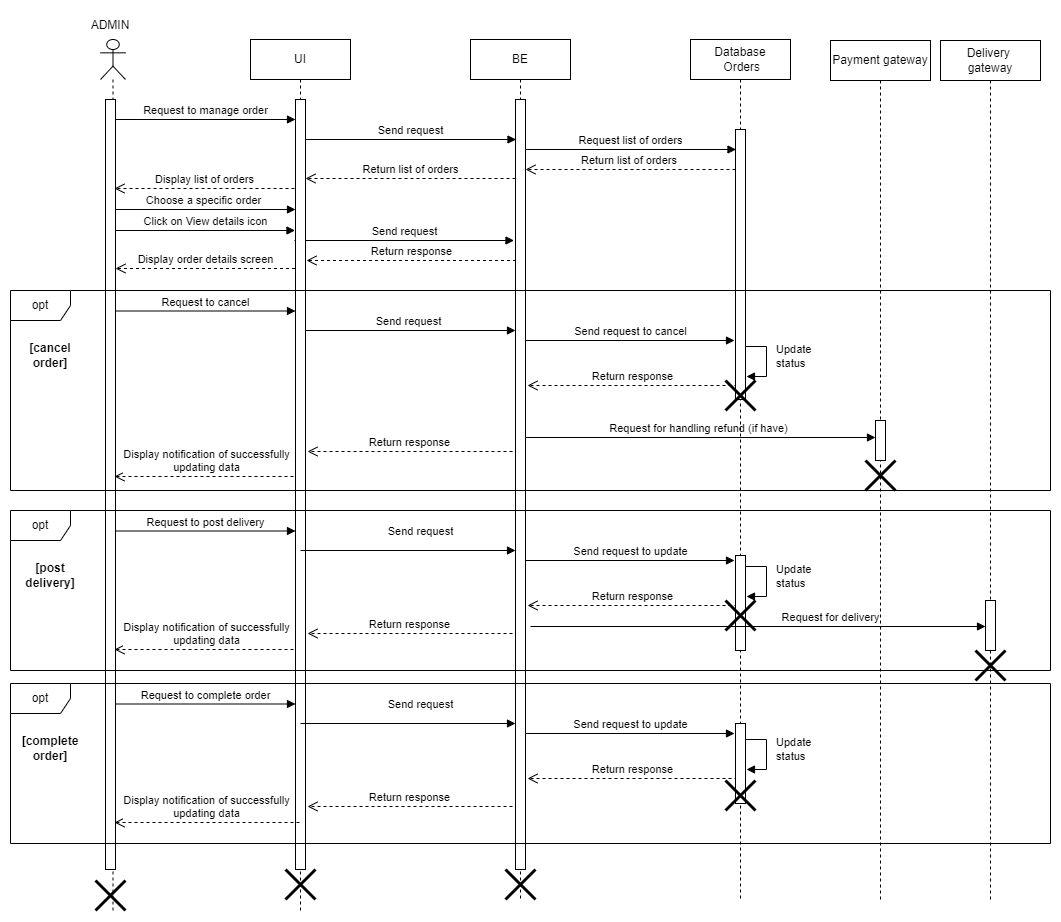

The diagram above was exported from draw.io. Its source (the exported page's mxGraphModel, read from the mxfile embedded in the PNG):
<mxGraphModel dx="1050" dy="557" grid="0" gridSize="10" guides="1" tooltips="1" connect="1" arrows="1" fold="1" page="1" pageScale="1" pageWidth="827" pageHeight="1169" math="0" shadow="0">
  <root>
    <mxCell id="0" />
    <mxCell id="1" parent="0" />
    <mxCell id="beSjhDheRXawOtJmo61m-1" value="Display notification of successfully&lt;br&gt;updating data" style="html=1;verticalAlign=bottom;endArrow=open;dashed=1;endSize=8;curved=0;rounded=0;" edge="1" parent="1">
      <mxGeometry relative="1" as="geometry">
        <mxPoint x="519" y="749" as="sourcePoint" />
        <mxPoint x="334" y="749" as="targetPoint" />
      </mxGeometry>
    </mxCell>
    <mxCell id="beSjhDheRXawOtJmo61m-2" value="Request for handling refund (if have)" style="html=1;verticalAlign=bottom;endArrow=block;curved=0;rounded=0;" edge="1" parent="1" target="beSjhDheRXawOtJmo61m-36">
      <mxGeometry width="80" relative="1" as="geometry">
        <mxPoint x="741" y="537" as="sourcePoint" />
        <mxPoint x="1126" y="537" as="targetPoint" />
      </mxGeometry>
    </mxCell>
    <mxCell id="beSjhDheRXawOtJmo61m-3" value="Display notification of successfully&lt;br&gt;updating data" style="html=1;verticalAlign=bottom;endArrow=open;dashed=1;endSize=8;curved=0;rounded=0;" edge="1" parent="1">
      <mxGeometry relative="1" as="geometry">
        <mxPoint x="519" y="576" as="sourcePoint" />
        <mxPoint x="334" y="576" as="targetPoint" />
      </mxGeometry>
    </mxCell>
    <mxCell id="beSjhDheRXawOtJmo61m-4" value="Return response" style="html=1;verticalAlign=bottom;endArrow=open;dashed=1;endSize=8;curved=0;rounded=0;" edge="1" parent="1">
      <mxGeometry relative="1" as="geometry">
        <mxPoint x="957" y="485" as="sourcePoint" />
        <mxPoint x="747" y="485" as="targetPoint" />
      </mxGeometry>
    </mxCell>
    <mxCell id="beSjhDheRXawOtJmo61m-5" value="Update&lt;br&gt;status" style="html=1;align=left;spacingLeft=2;endArrow=block;rounded=0;edgeStyle=orthogonalEdgeStyle;curved=0;rounded=0;" edge="1" parent="1">
      <mxGeometry x="-0.0788" y="6" relative="1" as="geometry">
        <mxPoint x="961" y="446" as="sourcePoint" />
        <Array as="points">
          <mxPoint x="986" y="446" />
          <mxPoint x="986" y="476" />
        </Array>
        <mxPoint x="966" y="476" as="targetPoint" />
        <mxPoint as="offset" />
      </mxGeometry>
    </mxCell>
    <mxCell id="beSjhDheRXawOtJmo61m-6" value="Send request" style="html=1;verticalAlign=bottom;endArrow=block;curved=0;rounded=0;" edge="1" parent="1" target="beSjhDheRXawOtJmo61m-15">
      <mxGeometry width="80" relative="1" as="geometry">
        <mxPoint x="520" y="430" as="sourcePoint" />
        <mxPoint x="600" y="430" as="targetPoint" />
      </mxGeometry>
    </mxCell>
    <mxCell id="beSjhDheRXawOtJmo61m-7" value="Send request" style="html=1;verticalAlign=bottom;endArrow=block;curved=0;rounded=0;" edge="1" parent="1">
      <mxGeometry width="80" relative="1" as="geometry">
        <mxPoint x="514" y="340" as="sourcePoint" />
        <mxPoint x="733.5" y="340" as="targetPoint" />
      </mxGeometry>
    </mxCell>
    <mxCell id="beSjhDheRXawOtJmo61m-8" value="Choose a specific order" style="html=1;verticalAlign=bottom;endArrow=block;curved=0;rounded=0;" edge="1" parent="1" target="beSjhDheRXawOtJmo61m-12">
      <mxGeometry width="80" relative="1" as="geometry">
        <mxPoint x="330" y="309" as="sourcePoint" />
        <mxPoint x="410" y="309" as="targetPoint" />
      </mxGeometry>
    </mxCell>
    <mxCell id="beSjhDheRXawOtJmo61m-9" value="" style="shape=umlLifeline;perimeter=lifelinePerimeter;whiteSpace=wrap;html=1;container=1;dropTarget=0;collapsible=0;recursiveResize=0;outlineConnect=0;portConstraint=eastwest;newEdgeStyle={&quot;curved&quot;:0,&quot;rounded&quot;:0};participant=umlActor;" vertex="1" parent="1">
      <mxGeometry x="320" y="139" width="25" height="871" as="geometry" />
    </mxCell>
    <mxCell id="beSjhDheRXawOtJmo61m-10" value="" style="html=1;points=[[0,0,0,0,5],[0,1,0,0,-5],[1,0,0,0,5],[1,1,0,0,-5]];perimeter=orthogonalPerimeter;outlineConnect=0;targetShapes=umlLifeline;portConstraint=eastwest;newEdgeStyle={&quot;curved&quot;:0,&quot;rounded&quot;:0};" vertex="1" parent="beSjhDheRXawOtJmo61m-9">
      <mxGeometry x="5" y="60" width="10" height="770" as="geometry" />
    </mxCell>
    <mxCell id="beSjhDheRXawOtJmo61m-11" value="UI" style="shape=umlLifeline;perimeter=lifelinePerimeter;whiteSpace=wrap;html=1;container=1;dropTarget=0;collapsible=0;recursiveResize=0;outlineConnect=0;portConstraint=eastwest;newEdgeStyle={&quot;curved&quot;:0,&quot;rounded&quot;:0};" vertex="1" parent="1">
      <mxGeometry x="470" y="139" width="100" height="871" as="geometry" />
    </mxCell>
    <mxCell id="beSjhDheRXawOtJmo61m-12" value="" style="html=1;points=[[0,0,0,0,5],[0,1,0,0,-5],[1,0,0,0,5],[1,1,0,0,-5]];perimeter=orthogonalPerimeter;outlineConnect=0;targetShapes=umlLifeline;portConstraint=eastwest;newEdgeStyle={&quot;curved&quot;:0,&quot;rounded&quot;:0};" vertex="1" parent="beSjhDheRXawOtJmo61m-11">
      <mxGeometry x="45" y="60" width="10" height="770" as="geometry" />
    </mxCell>
    <mxCell id="beSjhDheRXawOtJmo61m-13" value="" style="shape=umlDestroy;whiteSpace=wrap;html=1;strokeWidth=3;targetShapes=umlLifeline;" vertex="1" parent="beSjhDheRXawOtJmo61m-11">
      <mxGeometry x="35" y="830" width="30" height="30" as="geometry" />
    </mxCell>
    <mxCell id="beSjhDheRXawOtJmo61m-14" value="BE" style="shape=umlLifeline;perimeter=lifelinePerimeter;whiteSpace=wrap;html=1;container=1;dropTarget=0;collapsible=0;recursiveResize=0;outlineConnect=0;portConstraint=eastwest;newEdgeStyle={&quot;curved&quot;:0,&quot;rounded&quot;:0};" vertex="1" parent="1">
      <mxGeometry x="690" y="139" width="100" height="861" as="geometry" />
    </mxCell>
    <mxCell id="beSjhDheRXawOtJmo61m-15" value="" style="html=1;points=[[0,0,0,0,5],[0,1,0,0,-5],[1,0,0,0,5],[1,1,0,0,-5]];perimeter=orthogonalPerimeter;outlineConnect=0;targetShapes=umlLifeline;portConstraint=eastwest;newEdgeStyle={&quot;curved&quot;:0,&quot;rounded&quot;:0};" vertex="1" parent="beSjhDheRXawOtJmo61m-14">
      <mxGeometry x="45" y="60" width="10" height="770" as="geometry" />
    </mxCell>
    <mxCell id="beSjhDheRXawOtJmo61m-16" value="" style="shape=umlDestroy;whiteSpace=wrap;html=1;strokeWidth=3;targetShapes=umlLifeline;" vertex="1" parent="beSjhDheRXawOtJmo61m-14">
      <mxGeometry x="35" y="830" width="30" height="30" as="geometry" />
    </mxCell>
    <mxCell id="beSjhDheRXawOtJmo61m-17" value="Database&lt;br&gt;&amp;nbsp;Orders" style="shape=umlLifeline;perimeter=lifelinePerimeter;whiteSpace=wrap;html=1;container=1;dropTarget=0;collapsible=0;recursiveResize=0;outlineConnect=0;portConstraint=eastwest;newEdgeStyle={&quot;curved&quot;:0,&quot;rounded&quot;:0};" vertex="1" parent="1">
      <mxGeometry x="910" y="139" width="100" height="861" as="geometry" />
    </mxCell>
    <mxCell id="beSjhDheRXawOtJmo61m-18" value="" style="html=1;points=[[0,0,0,0,5],[0,1,0,0,-5],[1,0,0,0,5],[1,1,0,0,-5]];perimeter=orthogonalPerimeter;outlineConnect=0;targetShapes=umlLifeline;portConstraint=eastwest;newEdgeStyle={&quot;curved&quot;:0,&quot;rounded&quot;:0};" vertex="1" parent="beSjhDheRXawOtJmo61m-17">
      <mxGeometry x="45" y="90" width="10" height="270" as="geometry" />
    </mxCell>
    <mxCell id="beSjhDheRXawOtJmo61m-19" value="Request to manage order" style="html=1;verticalAlign=bottom;endArrow=block;curved=0;rounded=0;" edge="1" parent="1">
      <mxGeometry width="80" relative="1" as="geometry">
        <mxPoint x="335" y="219" as="sourcePoint" />
        <mxPoint x="515" y="219" as="targetPoint" />
      </mxGeometry>
    </mxCell>
    <mxCell id="beSjhDheRXawOtJmo61m-20" value="Send request" style="html=1;verticalAlign=bottom;endArrow=block;curved=0;rounded=0;" edge="1" parent="1" source="beSjhDheRXawOtJmo61m-12">
      <mxGeometry width="80" relative="1" as="geometry">
        <mxPoint x="530" y="239" as="sourcePoint" />
        <mxPoint x="735.5" y="239" as="targetPoint" />
      </mxGeometry>
    </mxCell>
    <mxCell id="beSjhDheRXawOtJmo61m-21" value="Request list of orders" style="html=1;verticalAlign=bottom;endArrow=block;curved=0;rounded=0;" edge="1" parent="1">
      <mxGeometry width="80" relative="1" as="geometry">
        <mxPoint x="745" y="249" as="sourcePoint" />
        <mxPoint x="955.5" y="249" as="targetPoint" />
      </mxGeometry>
    </mxCell>
    <mxCell id="beSjhDheRXawOtJmo61m-22" value="Return list of orders&amp;nbsp;" style="html=1;verticalAlign=bottom;endArrow=open;dashed=1;endSize=8;curved=0;rounded=0;" edge="1" parent="1">
      <mxGeometry relative="1" as="geometry">
        <mxPoint x="955" y="269" as="sourcePoint" />
        <mxPoint x="745" y="269" as="targetPoint" />
      </mxGeometry>
    </mxCell>
    <mxCell id="beSjhDheRXawOtJmo61m-23" value="Return list of orders" style="html=1;verticalAlign=bottom;endArrow=open;dashed=1;endSize=8;curved=0;rounded=0;" edge="1" parent="1">
      <mxGeometry relative="1" as="geometry">
        <mxPoint x="735" y="278" as="sourcePoint" />
        <mxPoint x="525" y="278" as="targetPoint" />
      </mxGeometry>
    </mxCell>
    <mxCell id="beSjhDheRXawOtJmo61m-24" value="Display list of orders" style="html=1;verticalAlign=bottom;endArrow=open;dashed=1;endSize=8;curved=0;rounded=0;" edge="1" parent="1">
      <mxGeometry relative="1" as="geometry">
        <mxPoint x="514" y="288" as="sourcePoint" />
        <mxPoint x="334" y="288" as="targetPoint" />
      </mxGeometry>
    </mxCell>
    <mxCell id="beSjhDheRXawOtJmo61m-25" value="ADMIN" style="text;html=1;strokeColor=none;fillColor=none;align=center;verticalAlign=middle;whiteSpace=wrap;rounded=0;" vertex="1" parent="1">
      <mxGeometry x="300" y="110" width="60" height="30" as="geometry" />
    </mxCell>
    <mxCell id="beSjhDheRXawOtJmo61m-26" value="opt" style="shape=umlFrame;whiteSpace=wrap;html=1;pointerEvents=0;" vertex="1" parent="1">
      <mxGeometry x="230" y="390" width="1040" height="200" as="geometry" />
    </mxCell>
    <mxCell id="beSjhDheRXawOtJmo61m-27" value="&lt;b&gt;[cancel&lt;br&gt;order]&lt;/b&gt;" style="text;html=1;strokeColor=none;fillColor=none;align=center;verticalAlign=middle;whiteSpace=wrap;rounded=0;" vertex="1" parent="1">
      <mxGeometry x="240" y="440" width="60" height="30" as="geometry" />
    </mxCell>
    <mxCell id="beSjhDheRXawOtJmo61m-28" value="Request to cancel" style="html=1;verticalAlign=bottom;endArrow=block;curved=0;rounded=0;" edge="1" parent="1">
      <mxGeometry width="80" relative="1" as="geometry">
        <mxPoint x="335" y="410.5" as="sourcePoint" />
        <mxPoint x="515" y="410.5" as="targetPoint" />
      </mxGeometry>
    </mxCell>
    <mxCell id="beSjhDheRXawOtJmo61m-29" value="Click on View details icon" style="html=1;verticalAlign=bottom;endArrow=block;curved=0;rounded=0;" edge="1" parent="1">
      <mxGeometry width="80" relative="1" as="geometry">
        <mxPoint x="335" y="330" as="sourcePoint" />
        <mxPoint x="514.5" y="330" as="targetPoint" />
      </mxGeometry>
    </mxCell>
    <mxCell id="beSjhDheRXawOtJmo61m-30" value="" style="shape=umlDestroy;whiteSpace=wrap;html=1;strokeWidth=3;targetShapes=umlLifeline;" vertex="1" parent="1">
      <mxGeometry x="945" y="480" width="30" height="30" as="geometry" />
    </mxCell>
    <mxCell id="beSjhDheRXawOtJmo61m-31" value="Display order details screen" style="html=1;verticalAlign=bottom;endArrow=open;dashed=1;endSize=8;curved=0;rounded=0;" edge="1" parent="1">
      <mxGeometry relative="1" as="geometry">
        <mxPoint x="514.5" y="368" as="sourcePoint" />
        <mxPoint x="335" y="368" as="targetPoint" />
      </mxGeometry>
    </mxCell>
    <mxCell id="beSjhDheRXawOtJmo61m-32" value="Return response" style="html=1;verticalAlign=bottom;endArrow=open;dashed=1;endSize=8;curved=0;rounded=0;" edge="1" parent="1">
      <mxGeometry relative="1" as="geometry">
        <mxPoint x="735.5" y="360" as="sourcePoint" />
        <mxPoint x="526" y="360" as="targetPoint" />
      </mxGeometry>
    </mxCell>
    <mxCell id="beSjhDheRXawOtJmo61m-33" value="Send request to cancel" style="html=1;verticalAlign=bottom;endArrow=block;curved=0;rounded=0;" edge="1" parent="1" source="beSjhDheRXawOtJmo61m-15">
      <mxGeometry x="0.0048" width="80" relative="1" as="geometry">
        <mxPoint x="749" y="440" as="sourcePoint" />
        <mxPoint x="954" y="440" as="targetPoint" />
        <mxPoint as="offset" />
      </mxGeometry>
    </mxCell>
    <mxCell id="beSjhDheRXawOtJmo61m-34" value="Return response" style="html=1;verticalAlign=bottom;endArrow=open;dashed=1;endSize=8;curved=0;rounded=0;" edge="1" parent="1">
      <mxGeometry relative="1" as="geometry">
        <mxPoint x="732" y="551" as="sourcePoint" />
        <mxPoint x="527" y="551" as="targetPoint" />
      </mxGeometry>
    </mxCell>
    <mxCell id="beSjhDheRXawOtJmo61m-35" value="Payment gateway" style="shape=umlLifeline;perimeter=lifelinePerimeter;whiteSpace=wrap;html=1;container=1;dropTarget=0;collapsible=0;recursiveResize=0;outlineConnect=0;portConstraint=eastwest;newEdgeStyle={&quot;curved&quot;:0,&quot;rounded&quot;:0};" vertex="1" parent="1">
      <mxGeometry x="1050" y="140" width="100" height="860" as="geometry" />
    </mxCell>
    <mxCell id="beSjhDheRXawOtJmo61m-36" value="" style="html=1;points=[[0,0,0,0,5],[0,1,0,0,-5],[1,0,0,0,5],[1,1,0,0,-5]];perimeter=orthogonalPerimeter;outlineConnect=0;targetShapes=umlLifeline;portConstraint=eastwest;newEdgeStyle={&quot;curved&quot;:0,&quot;rounded&quot;:0};" vertex="1" parent="beSjhDheRXawOtJmo61m-35">
      <mxGeometry x="45" y="380" width="10" height="40" as="geometry" />
    </mxCell>
    <mxCell id="beSjhDheRXawOtJmo61m-37" value="" style="shape=umlDestroy;whiteSpace=wrap;html=1;strokeWidth=3;targetShapes=umlLifeline;" vertex="1" parent="beSjhDheRXawOtJmo61m-35">
      <mxGeometry x="35" y="420" width="30" height="30" as="geometry" />
    </mxCell>
    <mxCell id="beSjhDheRXawOtJmo61m-38" value="Return response" style="html=1;verticalAlign=bottom;endArrow=open;dashed=1;endSize=8;curved=0;rounded=0;" edge="1" parent="1">
      <mxGeometry relative="1" as="geometry">
        <mxPoint x="957" y="705" as="sourcePoint" />
        <mxPoint x="747" y="705" as="targetPoint" />
      </mxGeometry>
    </mxCell>
    <mxCell id="beSjhDheRXawOtJmo61m-39" value="Update&lt;br&gt;status" style="html=1;align=left;spacingLeft=2;endArrow=block;rounded=0;edgeStyle=orthogonalEdgeStyle;curved=0;rounded=0;" edge="1" parent="1">
      <mxGeometry x="-0.0788" y="6" relative="1" as="geometry">
        <mxPoint x="961" y="666" as="sourcePoint" />
        <Array as="points">
          <mxPoint x="986" y="666" />
          <mxPoint x="986" y="696" />
        </Array>
        <mxPoint x="966" y="696" as="targetPoint" />
        <mxPoint as="offset" />
      </mxGeometry>
    </mxCell>
    <mxCell id="beSjhDheRXawOtJmo61m-40" value="Send request" style="html=1;verticalAlign=bottom;endArrow=block;curved=0;rounded=0;" edge="1" parent="1">
      <mxGeometry x="0.1163" y="10" width="80" relative="1" as="geometry">
        <mxPoint x="520" y="650" as="sourcePoint" />
        <mxPoint x="735" y="650" as="targetPoint" />
        <mxPoint as="offset" />
      </mxGeometry>
    </mxCell>
    <mxCell id="beSjhDheRXawOtJmo61m-41" value="opt" style="shape=umlFrame;whiteSpace=wrap;html=1;pointerEvents=0;" vertex="1" parent="1">
      <mxGeometry x="230" y="610" width="1040" height="160" as="geometry" />
    </mxCell>
    <mxCell id="beSjhDheRXawOtJmo61m-42" value="&lt;b&gt;[post delivery]&lt;/b&gt;" style="text;html=1;strokeColor=none;fillColor=none;align=center;verticalAlign=middle;whiteSpace=wrap;rounded=0;" vertex="1" parent="1">
      <mxGeometry x="240" y="660" width="60" height="30" as="geometry" />
    </mxCell>
    <mxCell id="beSjhDheRXawOtJmo61m-43" value="Request to post delivery" style="html=1;verticalAlign=bottom;endArrow=block;curved=0;rounded=0;" edge="1" parent="1">
      <mxGeometry width="80" relative="1" as="geometry">
        <mxPoint x="335" y="630.5" as="sourcePoint" />
        <mxPoint x="515" y="630.5" as="targetPoint" />
      </mxGeometry>
    </mxCell>
    <mxCell id="beSjhDheRXawOtJmo61m-44" value="Send request to update" style="html=1;verticalAlign=bottom;endArrow=block;curved=0;rounded=0;" edge="1" parent="1">
      <mxGeometry x="0.0048" width="80" relative="1" as="geometry">
        <mxPoint x="745" y="660" as="sourcePoint" />
        <mxPoint x="954" y="660" as="targetPoint" />
        <mxPoint as="offset" />
      </mxGeometry>
    </mxCell>
    <mxCell id="beSjhDheRXawOtJmo61m-45" value="Return response" style="html=1;verticalAlign=bottom;endArrow=open;dashed=1;endSize=8;curved=0;rounded=0;" edge="1" parent="1">
      <mxGeometry relative="1" as="geometry">
        <mxPoint x="732" y="733" as="sourcePoint" />
        <mxPoint x="527" y="733" as="targetPoint" />
      </mxGeometry>
    </mxCell>
    <mxCell id="beSjhDheRXawOtJmo61m-46" value="Delivery&amp;nbsp;&lt;br&gt;gateway" style="shape=umlLifeline;perimeter=lifelinePerimeter;whiteSpace=wrap;html=1;container=1;dropTarget=0;collapsible=0;recursiveResize=0;outlineConnect=0;portConstraint=eastwest;newEdgeStyle={&quot;curved&quot;:0,&quot;rounded&quot;:0};" vertex="1" parent="1">
      <mxGeometry x="1160" y="140" width="100" height="860" as="geometry" />
    </mxCell>
    <mxCell id="beSjhDheRXawOtJmo61m-47" value="" style="html=1;points=[[0,0,0,0,5],[0,1,0,0,-5],[1,0,0,0,5],[1,1,0,0,-5]];perimeter=orthogonalPerimeter;outlineConnect=0;targetShapes=umlLifeline;portConstraint=eastwest;newEdgeStyle={&quot;curved&quot;:0,&quot;rounded&quot;:0};" vertex="1" parent="beSjhDheRXawOtJmo61m-46">
      <mxGeometry x="45" y="560" width="10" height="50" as="geometry" />
    </mxCell>
    <mxCell id="beSjhDheRXawOtJmo61m-48" value="" style="shape=umlDestroy;whiteSpace=wrap;html=1;strokeWidth=3;targetShapes=umlLifeline;" vertex="1" parent="beSjhDheRXawOtJmo61m-46">
      <mxGeometry x="35" y="610" width="30" height="30" as="geometry" />
    </mxCell>
    <mxCell id="beSjhDheRXawOtJmo61m-49" value="Display notification of successfully&lt;br&gt;updating data" style="html=1;verticalAlign=bottom;endArrow=open;dashed=1;endSize=8;curved=0;rounded=0;" edge="1" parent="1">
      <mxGeometry relative="1" as="geometry">
        <mxPoint x="519" y="922" as="sourcePoint" />
        <mxPoint x="334" y="922" as="targetPoint" />
      </mxGeometry>
    </mxCell>
    <mxCell id="beSjhDheRXawOtJmo61m-50" value="Return response" style="html=1;verticalAlign=bottom;endArrow=open;dashed=1;endSize=8;curved=0;rounded=0;" edge="1" parent="1">
      <mxGeometry relative="1" as="geometry">
        <mxPoint x="957" y="878" as="sourcePoint" />
        <mxPoint x="747" y="878" as="targetPoint" />
      </mxGeometry>
    </mxCell>
    <mxCell id="beSjhDheRXawOtJmo61m-51" value="Update&lt;br&gt;status" style="html=1;align=left;spacingLeft=2;endArrow=block;rounded=0;edgeStyle=orthogonalEdgeStyle;curved=0;rounded=0;" edge="1" parent="1">
      <mxGeometry x="-0.0788" y="6" relative="1" as="geometry">
        <mxPoint x="961" y="839" as="sourcePoint" />
        <Array as="points">
          <mxPoint x="986" y="839" />
          <mxPoint x="986" y="869" />
        </Array>
        <mxPoint x="966" y="869" as="targetPoint" />
        <mxPoint as="offset" />
      </mxGeometry>
    </mxCell>
    <mxCell id="beSjhDheRXawOtJmo61m-52" value="Send request" style="html=1;verticalAlign=bottom;endArrow=block;curved=0;rounded=0;" edge="1" parent="1">
      <mxGeometry x="0.1163" y="10" width="80" relative="1" as="geometry">
        <mxPoint x="520" y="823" as="sourcePoint" />
        <mxPoint x="735" y="823" as="targetPoint" />
        <mxPoint as="offset" />
      </mxGeometry>
    </mxCell>
    <mxCell id="beSjhDheRXawOtJmo61m-53" value="opt" style="shape=umlFrame;whiteSpace=wrap;html=1;pointerEvents=0;" vertex="1" parent="1">
      <mxGeometry x="230" y="783" width="1040" height="160" as="geometry" />
    </mxCell>
    <mxCell id="beSjhDheRXawOtJmo61m-54" value="&lt;b&gt;[complete order]&lt;/b&gt;" style="text;html=1;strokeColor=none;fillColor=none;align=center;verticalAlign=middle;whiteSpace=wrap;rounded=0;" vertex="1" parent="1">
      <mxGeometry x="240" y="833" width="60" height="30" as="geometry" />
    </mxCell>
    <mxCell id="beSjhDheRXawOtJmo61m-55" value="Request to complete order" style="html=1;verticalAlign=bottom;endArrow=block;curved=0;rounded=0;" edge="1" parent="1">
      <mxGeometry width="80" relative="1" as="geometry">
        <mxPoint x="335" y="803.5" as="sourcePoint" />
        <mxPoint x="515" y="803.5" as="targetPoint" />
      </mxGeometry>
    </mxCell>
    <mxCell id="beSjhDheRXawOtJmo61m-56" value="Send request to update" style="html=1;verticalAlign=bottom;endArrow=block;curved=0;rounded=0;" edge="1" parent="1">
      <mxGeometry x="0.0048" width="80" relative="1" as="geometry">
        <mxPoint x="745" y="833" as="sourcePoint" />
        <mxPoint x="954" y="833" as="targetPoint" />
        <mxPoint as="offset" />
      </mxGeometry>
    </mxCell>
    <mxCell id="beSjhDheRXawOtJmo61m-57" value="" style="html=1;points=[[0,0,0,0,5],[0,1,0,0,-5],[1,0,0,0,5],[1,1,0,0,-5]];perimeter=orthogonalPerimeter;outlineConnect=0;targetShapes=umlLifeline;portConstraint=eastwest;newEdgeStyle={&quot;curved&quot;:0,&quot;rounded&quot;:0};" vertex="1" parent="1">
      <mxGeometry x="955" y="655" width="10" height="95" as="geometry" />
    </mxCell>
    <mxCell id="beSjhDheRXawOtJmo61m-58" value="Return response" style="html=1;verticalAlign=bottom;endArrow=open;dashed=1;endSize=8;curved=0;rounded=0;" edge="1" parent="1">
      <mxGeometry relative="1" as="geometry">
        <mxPoint x="732" y="906" as="sourcePoint" />
        <mxPoint x="527" y="906" as="targetPoint" />
      </mxGeometry>
    </mxCell>
    <mxCell id="beSjhDheRXawOtJmo61m-59" value="Request for delivery" style="html=1;verticalAlign=bottom;endArrow=block;curved=0;rounded=0;" edge="1" parent="1">
      <mxGeometry x="0.3187" width="80" relative="1" as="geometry">
        <mxPoint x="750" y="726" as="sourcePoint" />
        <mxPoint x="1205" y="726" as="targetPoint" />
        <mxPoint as="offset" />
      </mxGeometry>
    </mxCell>
    <mxCell id="beSjhDheRXawOtJmo61m-60" value="" style="shape=umlDestroy;whiteSpace=wrap;html=1;strokeWidth=3;targetShapes=umlLifeline;" vertex="1" parent="1">
      <mxGeometry x="945" y="700" width="30" height="30" as="geometry" />
    </mxCell>
    <mxCell id="beSjhDheRXawOtJmo61m-61" value="" style="html=1;points=[[0,0,0,0,5],[0,1,0,0,-5],[1,0,0,0,5],[1,1,0,0,-5]];perimeter=orthogonalPerimeter;outlineConnect=0;targetShapes=umlLifeline;portConstraint=eastwest;newEdgeStyle={&quot;curved&quot;:0,&quot;rounded&quot;:0};" vertex="1" parent="1">
      <mxGeometry x="955" y="823" width="10" height="80" as="geometry" />
    </mxCell>
    <mxCell id="beSjhDheRXawOtJmo61m-62" value="" style="shape=umlDestroy;whiteSpace=wrap;html=1;strokeWidth=3;targetShapes=umlLifeline;" vertex="1" parent="1">
      <mxGeometry x="945" y="880" width="30" height="30" as="geometry" />
    </mxCell>
    <mxCell id="beSjhDheRXawOtJmo61m-63" value="" style="shape=umlDestroy;whiteSpace=wrap;html=1;strokeWidth=3;targetShapes=umlLifeline;" vertex="1" parent="1">
      <mxGeometry x="315" y="980" width="30" height="30" as="geometry" />
    </mxCell>
  </root>
</mxGraphModel>